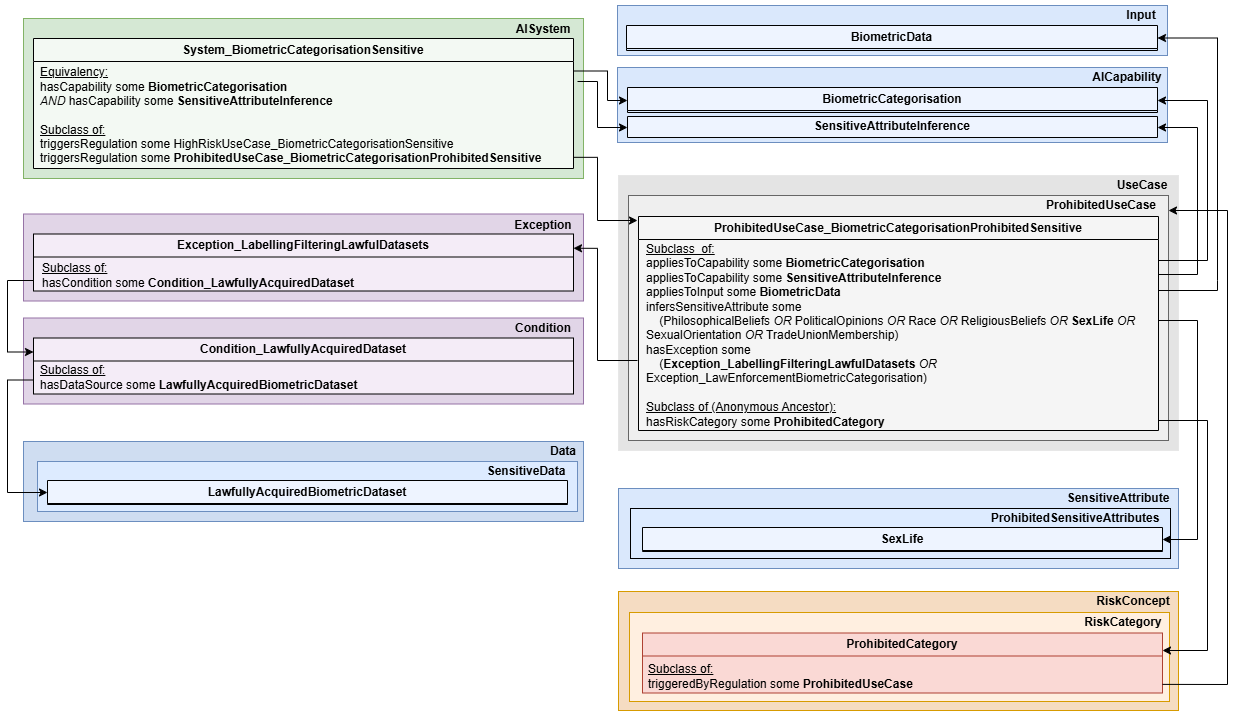

The diagram above was exported from draw.io. Its source (the exported page's mxGraphModel, read from the mxfile embedded in the PNG):
<mxGraphModel dx="2502" dy="1980" grid="1" gridSize="10" guides="1" tooltips="1" connect="1" arrows="1" fold="1" page="1" pageScale="1" pageWidth="850" pageHeight="1100" math="0" shadow="0">
  <root>
    <mxCell id="0" />
    <mxCell id="1" parent="0" />
    <mxCell id="2" parent="1" style="rounded=0;whiteSpace=wrap;html=1;fillColor=#dae8fc;strokeColor=#6c8ebf;" value="" vertex="1">
      <mxGeometry height="80" width="560" x="411" y="348" as="geometry" />
    </mxCell>
    <mxCell id="3" parent="1" style="rounded=0;whiteSpace=wrap;html=1;fillColor=#dae8fc;strokeColor=#6c8ebf;" value="" vertex="1">
      <mxGeometry height="50" width="550" x="410" y="-135" as="geometry" />
    </mxCell>
    <mxCell id="4" parent="1" style="rounded=0;whiteSpace=wrap;html=1;fillColor=#e1d5e7;strokeColor=#9673a6;" value="" vertex="1">
      <mxGeometry height="86" width="560" x="-184" y="177.5" as="geometry" />
    </mxCell>
    <mxCell id="5" parent="1" style="rounded=0;whiteSpace=wrap;html=1;fillColor=#e1d5e7;strokeColor=#9673a6;" value="" vertex="1">
      <mxGeometry height="87" width="560" x="-184" y="73.5" as="geometry" />
    </mxCell>
    <mxCell id="6" parent="1" style="rounded=0;whiteSpace=wrap;html=1;fillColor=#dae8fc;strokeColor=#6c8ebf;" value="" vertex="1">
      <mxGeometry height="75" width="550" x="410" y="-73" as="geometry" />
    </mxCell>
    <mxCell id="7" parent="1" style="rounded=0;whiteSpace=wrap;html=1;fillColor=#E4E4E4;fontColor=#333333;strokeColor=#E7E7E7;" value="" vertex="1">
      <mxGeometry height="275" width="560" x="411" y="35" as="geometry" />
    </mxCell>
    <mxCell id="8" parent="1" style="text;html=1;whiteSpace=wrap;strokeColor=none;fillColor=none;align=center;verticalAlign=middle;rounded=0;fontStyle=1" value="UseCase" vertex="1">
      <mxGeometry height="30" width="60" x="905" y="30" as="geometry" />
    </mxCell>
    <mxCell id="9" parent="1" style="rounded=0;whiteSpace=wrap;html=1;fillColor=#d5e8d4;strokeColor=#82b366;" value="" vertex="1">
      <mxGeometry height="160" width="560" x="-184" y="-122" as="geometry" />
    </mxCell>
    <mxCell id="10" parent="1" style="text;html=1;whiteSpace=wrap;strokeColor=none;fillColor=none;align=center;verticalAlign=middle;rounded=0;fontStyle=1" value="AISystem" vertex="1">
      <mxGeometry height="30" width="60" x="306" y="-126" as="geometry" />
    </mxCell>
    <mxCell id="11" edge="1" parent="1" source="50" style="edgeStyle=orthogonalEdgeStyle;rounded=0;orthogonalLoop=1;jettySize=auto;html=1;entryX=0;entryY=0.5;entryDx=0;entryDy=0;exitX=1;exitY=0.25;exitDx=0;exitDy=0;" target="26">
      <mxGeometry relative="1" as="geometry">
        <Array as="points">
          <mxPoint x="400" y="-70" />
          <mxPoint x="400" y="-40" />
          <mxPoint x="420" y="-40" />
        </Array>
        <mxPoint x="350" y="-39" as="sourcePoint" />
      </mxGeometry>
    </mxCell>
    <mxCell id="12" parent="1" style="rounded=0;whiteSpace=wrap;html=1;fillColor=light-dark(#EFEFEF,#DADADA);fontColor=#333333;strokeColor=#666666;" value="" vertex="1">
      <mxGeometry height="245" width="540" x="421" y="55" as="geometry" />
    </mxCell>
    <mxCell id="13" parent="1" style="text;html=1;whiteSpace=wrap;strokeColor=none;fillColor=none;align=center;verticalAlign=middle;rounded=0;fontStyle=1" value="ProhibitedUseCase" vertex="1">
      <mxGeometry height="30" width="60" x="864" y="50" as="geometry" />
    </mxCell>
    <mxCell id="14" edge="1" parent="1" style="edgeStyle=orthogonalEdgeStyle;rounded=0;orthogonalLoop=1;jettySize=auto;html=1;entryX=1;entryY=0.25;entryDx=0;entryDy=0;" target="20">
      <mxGeometry relative="1" as="geometry">
        <Array as="points">
          <mxPoint x="390" y="220" />
          <mxPoint x="390" y="108" />
        </Array>
        <mxPoint x="430" y="220" as="sourcePoint" />
      </mxGeometry>
    </mxCell>
    <mxCell id="15" edge="1" parent="1" source="53" style="edgeStyle=orthogonalEdgeStyle;rounded=0;orthogonalLoop=1;jettySize=auto;html=1;exitX=1;exitY=0.25;exitDx=0;exitDy=0;entryX=1;entryY=0.5;entryDx=0;entryDy=0;" target="26">
      <mxGeometry relative="1" as="geometry">
        <Array as="points">
          <mxPoint x="1000" y="120" />
          <mxPoint x="1000" y="-40" />
          <mxPoint x="950" y="-40" />
        </Array>
      </mxGeometry>
    </mxCell>
    <mxCell id="16" edge="1" parent="1" style="edgeStyle=orthogonalEdgeStyle;rounded=0;orthogonalLoop=1;jettySize=auto;html=1;entryX=1;entryY=0.5;entryDx=0;entryDy=0;" target="27">
      <mxGeometry relative="1" as="geometry">
        <Array as="points">
          <mxPoint x="950" y="134" />
          <mxPoint x="990" y="134" />
          <mxPoint x="990" y="-13" />
          <mxPoint x="950" y="-13" />
        </Array>
        <mxPoint x="950" y="144" as="sourcePoint" />
        <mxPoint x="950.0000000000005" y="-9.499999999999773" as="targetPoint" />
      </mxGeometry>
    </mxCell>
    <mxCell id="17" edge="1" parent="1" style="edgeStyle=orthogonalEdgeStyle;rounded=0;orthogonalLoop=1;jettySize=auto;html=1;entryX=1;entryY=0.5;entryDx=0;entryDy=0;" target="29">
      <mxGeometry relative="1" as="geometry">
        <Array as="points">
          <mxPoint x="1010" y="140" />
          <mxPoint x="1010" y="-102" />
          <mxPoint x="953" y="-102" />
        </Array>
        <mxPoint x="950" y="150" as="sourcePoint" />
      </mxGeometry>
    </mxCell>
    <mxCell id="18" parent="1" style="text;html=1;whiteSpace=wrap;strokeColor=none;fillColor=none;align=center;verticalAlign=middle;rounded=0;fontStyle=1" value="Exception" vertex="1">
      <mxGeometry height="30" width="60" x="306" y="69.5" as="geometry" />
    </mxCell>
    <mxCell id="19" edge="1" parent="1" style="edgeStyle=orthogonalEdgeStyle;rounded=0;orthogonalLoop=1;jettySize=auto;html=1;entryX=0;entryY=0.25;entryDx=0;entryDy=0;" target="23">
      <mxGeometry relative="1" as="geometry">
        <Array as="points">
          <mxPoint x="-200" y="140" />
          <mxPoint x="-200" y="211" />
        </Array>
        <mxPoint x="-174" y="140" as="sourcePoint" />
      </mxGeometry>
    </mxCell>
    <mxCell id="20" parent="1" style="swimlane;whiteSpace=wrap;html=1;swimlaneFillColor=#F4ECF7;fillColor=#F4ECF7;" value="Exception_LabellingFilteringLawfulDatasets" vertex="1">
      <mxGeometry height="57" width="540" x="-174" y="93.5" as="geometry" />
    </mxCell>
    <mxCell id="21" parent="20" style="text;html=1;whiteSpace=wrap;strokeColor=none;fillColor=none;align=left;verticalAlign=middle;rounded=0;" value="&lt;div&gt;&lt;u&gt;Subclass of:&lt;/u&gt;&lt;/div&gt;&lt;div&gt;hasCondition some &lt;b&gt;Condition_LawfullyAcquiredDataset&lt;/b&gt;&lt;/div&gt;" vertex="1">
      <mxGeometry height="33" width="530" x="7" y="25" as="geometry" />
    </mxCell>
    <mxCell id="22" parent="1" style="text;html=1;whiteSpace=wrap;strokeColor=none;fillColor=none;align=center;verticalAlign=middle;rounded=0;fontStyle=1" value="Condition" vertex="1">
      <mxGeometry height="30" width="60" x="306" y="172.5" as="geometry" />
    </mxCell>
    <mxCell id="23" parent="1" style="swimlane;whiteSpace=wrap;html=1;swimlaneFillColor=#F4ECF7;fillColor=#F4ECF7;" value="&lt;span style=&quot;text-align: left;&quot;&gt;Condition_LawfullyAcquiredDataset&lt;/span&gt;" vertex="1">
      <mxGeometry height="56" width="540" x="-174" y="197.5" as="geometry" />
    </mxCell>
    <mxCell id="24" parent="23" style="text;html=1;whiteSpace=wrap;strokeColor=none;fillColor=none;align=left;verticalAlign=middle;rounded=0;" value="&lt;div&gt;&lt;u&gt;Subclass of:&lt;/u&gt;&lt;/div&gt;&lt;div&gt;hasDataSource some &lt;b style=&quot;&quot;&gt;LawfullyAcquiredBiometricDataset&lt;/b&gt;&lt;/div&gt;" vertex="1">
      <mxGeometry height="40.5" width="530" x="5" y="19.5" as="geometry" />
    </mxCell>
    <mxCell id="25" parent="1" style="text;html=1;whiteSpace=wrap;strokeColor=none;fillColor=none;align=center;verticalAlign=middle;rounded=0;fontStyle=1" value="AICapability" vertex="1">
      <mxGeometry height="30" width="60" x="890" y="-78" as="geometry" />
    </mxCell>
    <mxCell id="26" parent="1" style="swimlane;whiteSpace=wrap;html=1;fillColor=#EEF4FF;" value="&lt;span style=&quot;text-align: left;&quot;&gt;BiometricCategorisation&lt;/span&gt;" vertex="1">
      <mxGeometry height="25" width="530" x="420" y="-53" as="geometry" />
    </mxCell>
    <mxCell id="27" parent="1" style="swimlane;whiteSpace=wrap;html=1;fillColor=#EEF4FF;" value="SensitiveAttributeInference" vertex="1">
      <mxGeometry height="21" width="530" x="420" y="-24" as="geometry" />
    </mxCell>
    <mxCell id="28" parent="1" style="text;html=1;whiteSpace=wrap;strokeColor=none;fillColor=none;align=center;verticalAlign=middle;rounded=0;fontStyle=1" value="Input" vertex="1">
      <mxGeometry height="30" width="60" x="904" y="-140" as="geometry" />
    </mxCell>
    <mxCell id="29" parent="1" style="swimlane;whiteSpace=wrap;html=1;fillColor=#EEF4FF;" value="BiometricData" vertex="1">
      <mxGeometry height="25" width="531" x="419" y="-115" as="geometry" />
    </mxCell>
    <mxCell id="30" parent="1" style="rounded=0;whiteSpace=wrap;html=1;fillColor=#DDEBFF;" value="" vertex="1">
      <mxGeometry height="50" width="540" x="423" y="368" as="geometry" />
    </mxCell>
    <mxCell id="31" edge="1" parent="1" style="edgeStyle=orthogonalEdgeStyle;rounded=0;orthogonalLoop=1;jettySize=auto;html=1;entryX=0;entryY=0.5;entryDx=0;entryDy=0;" target="27">
      <mxGeometry relative="1" as="geometry">
        <Array as="points">
          <mxPoint x="390" y="-59" />
          <mxPoint x="390" y="-13" />
          <mxPoint x="420" y="-13" />
        </Array>
        <mxPoint x="370" y="-59" as="sourcePoint" />
      </mxGeometry>
    </mxCell>
    <mxCell id="32" parent="1" style="text;html=1;whiteSpace=wrap;strokeColor=none;fillColor=none;align=center;verticalAlign=middle;rounded=0;fontStyle=1" value="SensitiveAttribute" vertex="1">
      <mxGeometry height="30" width="60" x="881" y="343" as="geometry" />
    </mxCell>
    <mxCell id="33" parent="1" style="text;html=1;whiteSpace=wrap;strokeColor=none;fillColor=none;align=center;verticalAlign=middle;rounded=0;fontStyle=1" value="ProhibitedSensitiveAttributes" vertex="1">
      <mxGeometry height="30" width="60" x="838" y="363" as="geometry" />
    </mxCell>
    <mxCell id="34" parent="1" style="swimlane;whiteSpace=wrap;html=1;fillColor=#EEF4FF;" value="SexLife" vertex="1">
      <mxGeometry height="24" width="520" x="435" y="387" as="geometry" />
    </mxCell>
    <mxCell id="35" edge="1" parent="1" style="edgeStyle=orthogonalEdgeStyle;rounded=0;orthogonalLoop=1;jettySize=auto;html=1;entryX=1;entryY=0.5;entryDx=0;entryDy=0;" target="34">
      <mxGeometry relative="1" as="geometry">
        <Array as="points">
          <mxPoint x="951" y="180" />
          <mxPoint x="990" y="180" />
          <mxPoint x="990" y="399" />
        </Array>
        <mxPoint x="951" y="180" as="sourcePoint" />
      </mxGeometry>
    </mxCell>
    <mxCell id="36" parent="1" style="rounded=0;whiteSpace=wrap;html=1;fillColor=#CFDDF1;strokeColor=#6c8ebf;" value="" vertex="1">
      <mxGeometry height="80" width="560" x="-184" y="301" as="geometry" />
    </mxCell>
    <mxCell id="37" parent="1" style="rounded=0;whiteSpace=wrap;html=1;fillColor=#DDEBFF;strokeColor=#6c8ebf;" value="" vertex="1">
      <mxGeometry height="50" width="540" x="-170" y="321" as="geometry" />
    </mxCell>
    <mxCell id="38" parent="1" style="text;html=1;whiteSpace=wrap;strokeColor=none;fillColor=none;align=center;verticalAlign=middle;rounded=0;fontStyle=1" value="Data" vertex="1">
      <mxGeometry height="30" width="60" x="326" y="296" as="geometry" />
    </mxCell>
    <mxCell id="39" parent="1" style="text;html=1;whiteSpace=wrap;strokeColor=none;fillColor=none;align=center;verticalAlign=middle;rounded=0;fontStyle=1" value="SensitiveData" vertex="1">
      <mxGeometry height="30" width="60" x="289" y="316" as="geometry" />
    </mxCell>
    <mxCell id="40" parent="1" style="swimlane;whiteSpace=wrap;html=1;fillColor=#EEF4FF;" value="LawfullyAcquiredBiometricDataset" vertex="1">
      <mxGeometry height="24" width="520" x="-160" y="340" as="geometry" />
    </mxCell>
    <mxCell id="41" edge="1" parent="1" source="23" style="edgeStyle=orthogonalEdgeStyle;rounded=0;orthogonalLoop=1;jettySize=auto;html=1;exitX=0;exitY=0.75;exitDx=0;exitDy=0;entryX=0;entryY=0.5;entryDx=0;entryDy=0;" target="40">
      <mxGeometry relative="1" as="geometry">
        <Array as="points">
          <mxPoint x="-200" y="240" />
          <mxPoint x="-200" y="352" />
        </Array>
      </mxGeometry>
    </mxCell>
    <mxCell id="42" parent="1" style="rounded=0;whiteSpace=wrap;html=1;fillColor=#F5DCC2;strokeColor=#d79b00;" value="" vertex="1">
      <mxGeometry height="119" width="560" x="411" y="451" as="geometry" />
    </mxCell>
    <mxCell id="43" parent="1" style="rounded=0;whiteSpace=wrap;html=1;fillColor=#FFEFE0;strokeColor=#d79b00;" value="" vertex="1">
      <mxGeometry height="89" width="540" x="422" y="472" as="geometry" />
    </mxCell>
    <mxCell id="44" parent="1" style="text;html=1;whiteSpace=wrap;strokeColor=none;fillColor=none;align=center;verticalAlign=middle;rounded=0;fontStyle=1" value="RiskConcept" vertex="1">
      <mxGeometry height="30" width="60" x="896" y="446" as="geometry" />
    </mxCell>
    <mxCell id="45" parent="1" style="text;html=1;whiteSpace=wrap;strokeColor=none;fillColor=none;align=center;verticalAlign=middle;rounded=0;fontStyle=1" value="RiskCategory" vertex="1">
      <mxGeometry height="30" width="60" x="886" y="467" as="geometry" />
    </mxCell>
    <mxCell id="46" parent="1" style="swimlane;whiteSpace=wrap;html=1;swimlaneFillColor=#FAD9D5;fillColor=#fad9d5;strokeColor=#ae4132;" value="ProhibitedCategory" vertex="1">
      <mxGeometry height="60" width="520" x="435" y="492.5" as="geometry" />
    </mxCell>
    <mxCell id="47" parent="46" style="text;html=1;whiteSpace=wrap;strokeColor=none;fillColor=none;align=left;verticalAlign=middle;rounded=0;" value="&lt;div&gt;&lt;u&gt;Subclass of:&lt;/u&gt;&lt;/div&gt;triggeredByRegulation some &lt;b&gt;ProhibitedUseCase&lt;/b&gt;" vertex="1">
      <mxGeometry height="30.5" width="516" x="4" y="28.5" as="geometry" />
    </mxCell>
    <mxCell id="48" edge="1" parent="1" source="47" style="edgeStyle=orthogonalEdgeStyle;rounded=0;orthogonalLoop=1;jettySize=auto;html=1;exitX=1;exitY=0.75;exitDx=0;exitDy=0;">
      <mxGeometry relative="1" as="geometry">
        <Array as="points">
          <mxPoint x="954" y="544" />
          <mxPoint x="1020" y="544" />
          <mxPoint x="1020" y="70" />
        </Array>
        <mxPoint x="980" y="540" as="sourcePoint" />
        <mxPoint x="961" y="70" as="targetPoint" />
      </mxGeometry>
    </mxCell>
    <mxCell id="49" edge="1" parent="1" source="51" style="edgeStyle=orthogonalEdgeStyle;rounded=0;orthogonalLoop=1;jettySize=auto;html=1;exitX=1.006;exitY=0.895;exitDx=0;exitDy=0;exitPerimeter=0;">
      <mxGeometry relative="1" as="geometry">
        <Array as="points">
          <mxPoint x="390" y="17" />
          <mxPoint x="390" y="80" />
        </Array>
        <mxPoint x="350" y="-3" as="sourcePoint" />
        <mxPoint x="430" y="80" as="targetPoint" />
      </mxGeometry>
    </mxCell>
    <mxCell id="50" parent="1" style="swimlane;whiteSpace=wrap;html=1;noLabel=0;fixedWidth=0;pointerEvents=1;fillOpacity=100;swimlaneFillColor=#F3F9F3;fillColor=#F3F9F3;" value="System_BiometricCategorisationSensitive" vertex="1">
      <mxGeometry height="130" width="540" x="-174" y="-102" as="geometry" />
    </mxCell>
    <mxCell id="51" parent="50" style="text;html=1;whiteSpace=wrap;strokeColor=none;fillColor=none;align=left;verticalAlign=middle;rounded=0;" value="&lt;u&gt;Equivalency:&lt;/u&gt;&lt;br&gt;&lt;div&gt;&lt;span style=&quot;background-color: transparent; color: light-dark(rgb(0, 0, 0), rgb(255, 255, 255));&quot;&gt;hasCapability some &lt;b&gt;BiometricCategorisation&amp;nbsp;&lt;/b&gt;&lt;/span&gt;&lt;/div&gt;&lt;div&gt;&lt;i&gt;AND&lt;/i&gt; hasCapability some &lt;b&gt;SensitiveAttributeInference&lt;/b&gt;&lt;/div&gt;&lt;div&gt;&lt;br&gt;&lt;/div&gt;&lt;div&gt;&lt;u&gt;Subclass of:&lt;/u&gt;&lt;/div&gt;&lt;div&gt;triggersRegulation some HighRiskUseCase_BiometricCategorisationSensitive&lt;/div&gt;&lt;div&gt;triggersRegulation some &lt;b&gt;ProhibitedUseCase_BiometricCategorisationProhibitedSensitive&lt;/b&gt;&lt;/div&gt;" vertex="1">
      <mxGeometry height="106.5" width="530" x="5" y="23.5" as="geometry" />
    </mxCell>
    <mxCell id="52" edge="1" parent="1" style="edgeStyle=orthogonalEdgeStyle;rounded=0;orthogonalLoop=1;jettySize=auto;html=1;">
      <mxGeometry relative="1" as="geometry">
        <Array as="points">
          <mxPoint x="950" y="280" />
          <mxPoint x="1000" y="280" />
          <mxPoint x="1000" y="510" />
        </Array>
        <mxPoint x="950" y="280" as="sourcePoint" />
        <mxPoint x="955" y="510" as="targetPoint" />
      </mxGeometry>
    </mxCell>
    <mxCell id="53" parent="1" style="swimlane;whiteSpace=wrap;html=1;fillStyle=auto;swimlaneFillColor=#F5F5F5;fillColor=#F5F5F5;" value="&lt;div&gt;ProhibitedUseCase_BiometricCategorisation&lt;span style=&quot;background-color: transparent; color: light-dark(rgb(0, 0, 0), rgb(255, 255, 255));&quot;&gt;ProhibitedSensitive&lt;/span&gt;&lt;/div&gt;" vertex="1">
      <mxGeometry height="214" width="520" x="431" y="76" as="geometry" />
    </mxCell>
    <mxCell id="54" parent="53" style="text;html=1;whiteSpace=wrap;strokeColor=none;fillColor=none;align=left;verticalAlign=middle;rounded=0;" value="&lt;u&gt;Subclass_of:&lt;/u&gt;&lt;br&gt;&lt;div&gt;appliesToCapability some &lt;b&gt;BiometricCategorisation&lt;/b&gt;&lt;/div&gt;&lt;div&gt;appliesToCapability some &lt;b&gt;SensitiveAttributeInference&lt;/b&gt;&lt;/div&gt;&lt;div&gt;appliesToInput some &lt;b&gt;BiometricData&lt;/b&gt;&lt;/div&gt;&lt;div&gt;&lt;div&gt;infersSensitiveAttribute some&amp;nbsp;&lt;/div&gt;&lt;div&gt;&amp;nbsp; &amp;nbsp; (PhilosophicalBeliefs &lt;i&gt;OR &lt;/i&gt;PoliticalOpinions &lt;i&gt;OR &lt;/i&gt;Race &lt;i&gt;OR &lt;/i&gt;ReligiousBeliefs &lt;i&gt;OR &lt;/i&gt;&lt;b&gt;SexLife &lt;/b&gt;&lt;i&gt;OR &lt;/i&gt;SexualOrientation &lt;i&gt;OR &lt;/i&gt;TradeUnionMembership)&lt;/div&gt;&lt;/div&gt;&lt;div&gt;&lt;div&gt;hasException some&amp;nbsp;&lt;/div&gt;&lt;div&gt;&amp;nbsp; &amp;nbsp; (&lt;b&gt;Exception_LabellingFilteringLawfulDatasets&amp;nbsp;&lt;/b&gt;&lt;i&gt;OR &lt;/i&gt;Exception_LawEnforcementBiometricCategorisation)&lt;/div&gt;&lt;/div&gt;&lt;div&gt;&lt;br&gt;&lt;/div&gt;&lt;div&gt;&lt;u&gt;Subclass of (Anonymous Ancestor):&lt;/u&gt;&lt;/div&gt;&lt;div&gt;hasRiskCategory some &lt;b&gt;ProhibitedCategory&lt;/b&gt;&lt;/div&gt;" vertex="1">
      <mxGeometry height="182" width="504" x="6" y="28" as="geometry" />
    </mxCell>
  </root>
</mxGraphModel>